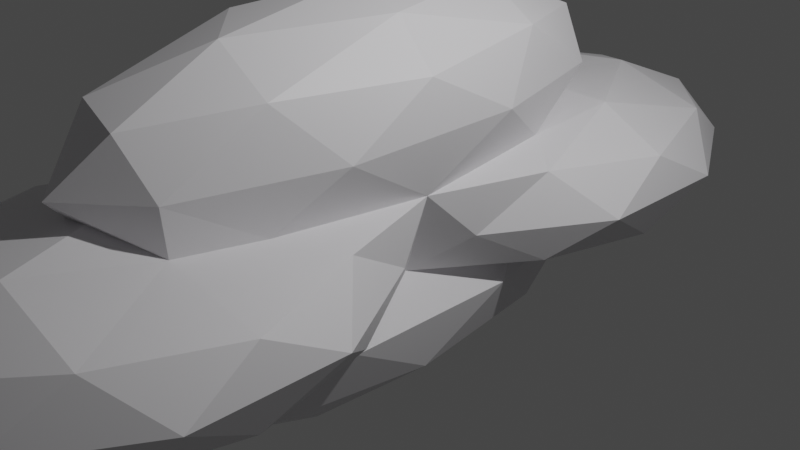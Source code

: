 # Source: CloudModel.blend  (saved by Blender 3.2.14; exported with 4.5.12 LTS)
import bpy
from mathutils import Matrix  # noqa: F401  (used for matrix-valued properties, if any)

bpy.ops.wm.read_factory_settings(use_empty=True)
scene = bpy.context.scene
scene.name = 'Scene'

# ---- collections
col_collection = bpy.data.collections.new('Collection'); scene.collection.children.link(col_collection)

# ---- materials (node trees are filled in below, after node groups)
mat_material_001 = bpy.data.materials.new('Material.001')
mat_material_001.use_transparent_shadow = False

# ---- material node trees
mat_material_001.use_nodes = True; mat_material_001.node_tree.nodes.clear()
_N = mat_material_001.node_tree.nodes; _L = mat_material_001.node_tree.links
n0 = _N.new('ShaderNodeBsdfPrincipled'); n0.name = 'Principled BSDF'; n0.location = (10, 300)
n0.distribution = 'GGX'
n0.subsurface_method = 'RANDOM_WALK_SKIN'
n0.inputs[0].default_value = (0.788, 0.7761, 0.8, 1.0)
n0.inputs[3].default_value = 1.45
n0.inputs[27].default_value = (0.0, 0.0, 0.0, 1.0)
n0.inputs[28].default_value = 1.0
n1 = _N.new('ShaderNodeOutputMaterial'); n1.name = 'Material Output'; n1.location = (300, 300)
_L.new(n0.outputs[0], n1.inputs[0])
n1.is_active_output = True

# ---- world
world_world = bpy.data.worlds.new('World'); scene.world = world_world
world_world.use_nodes = True; world_world.node_tree.nodes.clear()
_N = world_world.node_tree.nodes; _L = world_world.node_tree.links
n0 = _N.new('ShaderNodeOutputWorld'); n0.name = 'World Output'; n0.location = (300, 300)
n1 = _N.new('ShaderNodeBackground'); n1.name = 'Background'; n1.location = (10, 300)
n1.inputs[0].default_value = (0.05088, 0.05088, 0.05088, 1.0)
_L.new(n1.outputs[0], n0.inputs[0])
n0.is_active_output = True
world_world.color = (0.05088, 0.05088, 0.05088)
world_world.use_sun_shadow = False
world_world.sun_shadow_jitter_overblur = 0.0

# ---- cameras
cam_camera = bpy.data.cameras.new('Camera')
cam_camera.clip_end = 100.0
cam_camera.ortho_scale = 7.314

# ---- lights
light_light = bpy.data.lights.new('Light', 'POINT')
light_light.transmission_factor = 0.0
light_light.energy = 1000.0
light_light.shadow_soft_size = 0.1
light_light.shadow_maximum_resolution = 0.006
light_light.use_absolute_resolution = True

# ---- meshes
me_cloud = bpy.data.meshes.new('cloud')
me_cloud.from_pydata([(-1.519, -1.787, 0.5622), (-1.545, -3.499, 0.7076), (0.08939, -2.724, 0.5622), (-0.2973, -4.012, 0.7076), (0.8188, -1.326, 0.3827), (-2.448, -2.669, 0.3827), (-1.2, -4.842, 0.3827), (0.8188, -4.012, 0.3827), (0.6057, -0.4961, -0.143), (-2.661, -1.839, -0.143), (-1.89, -0.4961, -0.143), (-1.89, -4.842, -0.143), (-2.661, -3.499, -0.143), (0.6057, -4.842, -0.143), (-0.6422, -5.355, -0.143), (1.377, -1.839, -0.143), (1.377, -3.499, -0.143), (0.1105, -0.01292, -0.5514), (-1.82, -1.574, -0.4927), (-2.103, -4.012, -0.6688), (-1.562, -2.724, -0.9366), (0.2607, -1.839, -0.9937), (1.164, -2.669, -0.6688), (-0.08415, -4.842, -0.6688), (0.2607, -3.499, -0.9937), (-0.9871, -4.012, -0.9937), (-0.6422, -2.669, 0.857), (1.257, -2.669, 0.3042), (-2.178, -1.257, 0.3042), (-2.178, -4.081, 0.3042), (-0.05545, -4.954, 0.3042), (0.894, -1.257, -0.5902), (-2.541, -2.669, -0.5902), (-1.229, -4.954, -0.5902), (0.894, -4.081, -0.5902), (-0.6422, -2.669, -1.143), (-0.6422, 2.674, -1.143), (0.894, 1.262, -0.5902), (-2.541, 2.674, -0.5902), (-1.229, 4.959, -0.5902), (0.894, 4.086, -0.5902), (-1.739, 1.584, 0.4762), (-2.178, 4.086, 0.3042), (-0.05545, 4.959, 0.3042), (1.257, 2.674, 0.3042), (-0.8081, 2.753, 0.6863), (0.2607, 1.844, -0.9937), (1.164, 2.674, -0.6688), (0.2607, 3.504, -0.9937), (-1.562, 2.683, -0.9366), (-1.963, 1.166, -0.7742), (-0.9871, 4.017, -0.9937), (-2.103, 4.017, -0.6688), (-0.08415, 4.847, -0.6688), (1.377, 1.844, -0.143), (1.377, 3.504, -0.143), (0.6057, 0.5007, -0.143), (-2.661, 1.844, -0.143), (-1.89, 0.5007, -0.143), (-1.89, 4.847, -0.143), (-2.661, 3.504, -0.143), (0.6057, 4.847, -0.143), (-0.6422, 5.36, -0.143), (0.8188, 1.331, 0.3827), (-2.448, 2.674, 0.3827), (-1.2, 4.847, 0.3827), (0.8188, 4.017, 0.3827), (0.4739, 2.674, 0.7076), (-1.545, 3.504, 0.7076), (-0.2973, 4.017, 0.7076), (0.2849, -1.821, 0.5157), (-0.974, -2.92, 0.5157), (-1.752, -0.04332, 0.5157), (0.2849, 1.734, 0.5157), (-0.2781, -2.92, 1.642), (-1.537, -1.821, 1.642), (-1.537, 1.734, 1.642), (-0.2781, 2.833, 1.642), (0.4999, -0.04332, 1.642), (-0.626, -0.04332, 2.337), (0.4448, -0.04332, 0.4168), (0.5712, -1.088, 1.079), (0.5712, 1.002, 1.079), (-0.626, -3.425, 1.079), (0.1139, -2.779, 1.079), (-1.823, -1.088, 1.079), (-1.366, -2.779, 1.079), (-1.366, 2.692, 1.079), (-1.823, 1.002, 1.079), (0.1139, 2.692, 1.079), (-0.626, 3.338, 1.079), (0.2403, -1.734, 1.74), (-0.9569, -2.779, 1.74), (-1.697, -0.04332, 1.74), (-0.9569, 2.692, 1.74), (0.2403, 1.647, 1.74), (-0.4215, -1.734, 2.149), (0.03576, -0.04332, 2.149), (-1.161, -1.088, 2.149), (-1.161, 1.002, 2.149), (-0.4215, 1.647, 2.149), (-0.626, -0.04332, -2.138), (0.2849, -1.821, -1.443), (-0.974, -2.92, -1.443), (-1.752, -0.04332, -1.443), (-0.974, 2.833, -1.443), (0.2849, 1.734, -1.443), (-0.8305, -1.734, -1.95), (-0.09063, -1.088, -1.95), (-0.2951, -2.779, -1.541), (0.4448, -0.04332, -1.541), (-0.09063, 1.002, -1.95), (-1.288, -0.04332, -1.95), (-1.492, -1.734, -1.541), (-0.8305, 1.647, -1.95), (-1.492, 1.647, -1.541), (-0.2951, 2.692, -1.541), (0.5712, -1.088, -0.8796), (0.5712, 1.002, -0.8796), (-0.626, -3.425, -0.8796), (0.1139, -2.779, -0.8796), (-1.823, -1.088, -0.8796), (0.1139, 2.692, -0.8796), (-0.626, 3.338, -0.8796), (0.2403, -1.734, -0.2178), (-1.697, -0.04332, -0.2178), (0.2403, 1.647, -0.2178)], [], [(25, 24, 23), (25, 33, 19), (24, 34, 23), (25, 23, 33), (24, 35, 21), (20, 25, 19), (16, 22, 15), (19, 33, 11), (20, 19, 32), (16, 15, 27), (12, 19, 11), (13, 7, 30), (9, 12, 5), (3, 2, 26), (0, 5, 1), (35, 24, 25), (6, 30, 3), (34, 24, 22), (15, 8, 4), (35, 25, 20), (9, 5, 28), (14, 30, 6), (5, 29, 1), (1, 6, 3), (3, 7, 2), (34, 22, 16), (15, 4, 27), (33, 23, 14), (12, 29, 5), (32, 19, 12), (11, 14, 6), (13, 16, 7), (31, 17, 8), (0, 1, 26), (7, 27, 2), (34, 16, 13), (18, 32, 9), (33, 14, 11), (14, 23, 13), (11, 6, 29), (32, 12, 9), (21, 17, 31), (16, 27, 7), (29, 6, 1), (20, 32, 18), (1, 3, 26), (30, 7, 3), (10, 9, 28), (31, 8, 15), (12, 11, 29), (14, 13, 30), (23, 34, 13), (22, 31, 15), (27, 4, 2), (10, 18, 9), (28, 5, 0), (22, 24, 21), (22, 21, 31), (37, 46, 47), (36, 49, 51), (36, 51, 48), (37, 47, 54), (38, 50, 57), (39, 52, 59), (40, 53, 61), (37, 54, 56), (38, 57, 60), (39, 59, 62), (40, 61, 55), (42, 64, 68), (43, 65, 69), (44, 66, 67), (67, 69, 45), (67, 66, 69), (66, 43, 69), (69, 68, 45), (69, 65, 68), (65, 42, 68), (68, 41, 45), (68, 64, 41), (41, 58, 72), (63, 44, 67), (55, 66, 44), (55, 61, 66), (61, 43, 66), (62, 65, 43), (62, 59, 65), (59, 42, 65), (60, 64, 42), (60, 57, 64), (57, 41, 64), (56, 54, 63), (54, 44, 63), (61, 62, 43), (61, 53, 62), (53, 39, 62), (59, 60, 42), (59, 52, 60), (52, 38, 60), (57, 58, 41), (57, 50, 58), (90, 89, 45), (17, 37, 56), (54, 55, 44), (54, 47, 55), (47, 40, 55), (48, 53, 40), (48, 51, 53), (51, 39, 53), (51, 52, 39), (51, 49, 52), (49, 38, 52), (49, 50, 38), (47, 48, 40), (47, 46, 48), (46, 36, 48), (46, 37, 17), (70, 80, 81), (71, 2, 83), (72, 0, 85), (45, 41, 87), (70, 81, 84), (71, 83, 86), (72, 85, 88), (45, 87, 90), (73, 89, 82), (74, 91, 96), (75, 92, 98), (76, 93, 99), (77, 94, 100), (78, 95, 97), (97, 100, 79), (97, 95, 100), (95, 77, 100), (100, 99, 79), (100, 94, 99), (94, 76, 99), (99, 98, 79), (99, 93, 98), (93, 75, 98), (98, 96, 79), (98, 92, 96), (92, 74, 96), (96, 97, 79), (96, 91, 97), (91, 78, 97), (82, 95, 78), (82, 89, 95), (89, 77, 95), (90, 94, 77), (90, 87, 94), (87, 76, 94), (88, 93, 76), (88, 85, 93), (85, 75, 93), (86, 92, 75), (86, 83, 92), (83, 74, 92), (84, 91, 74), (84, 81, 91), (81, 78, 91), (89, 90, 77), (87, 88, 76), (87, 41, 88), (41, 72, 88), (85, 86, 75), (85, 0, 86), (0, 71, 86), (83, 84, 74), (83, 2, 84), (2, 70, 84), (81, 82, 78), (81, 80, 82), (80, 73, 82), (101, 108, 107), (102, 108, 110), (101, 107, 112), (101, 112, 114), (101, 114, 111), (102, 110, 117), (103, 109, 119), (104, 113, 121), (105, 115, 49), (106, 116, 122), (102, 117, 120), (103, 119, 20), (104, 121, 50), (105, 49, 123), (106, 122, 118), (125, 10, 72), (18, 10, 125), (125, 72, 58), (125, 58, 50), (10, 28, 72), (118, 126, 17), (118, 122, 126), (50, 121, 125), (121, 18, 125), (120, 117, 124), (117, 17, 124), (122, 116, 123), (116, 105, 123), (49, 115, 50), (115, 104, 50), (121, 20, 18), (121, 113, 20), (113, 103, 20), (119, 109, 120), (109, 102, 120), (117, 118, 17), (117, 110, 118), (110, 106, 118), (111, 116, 106), (111, 114, 116), (114, 105, 116), (114, 115, 105), (114, 112, 115), (112, 104, 115), (112, 113, 104), (112, 107, 113), (107, 103, 113), (110, 111, 106), (110, 108, 111), (108, 101, 111), (107, 109, 103), (107, 108, 109), (108, 102, 109), (28, 0, 72), (45, 73, 67), (63, 67, 73), (63, 73, 56), (80, 73, 63, 56), (17, 56, 80), (17, 80, 8), (8, 80, 4), (80, 70, 4), (2, 4, 70), (89, 73, 45)])
_uv = me_cloud.uv_layers.new(name='UVMap')
_uv.uv.foreach_set('vector', [0.3465, 0.6782, 0.3078, 0.5572, 0.3704, 0.5924, 0.3465, 0.6782, 0.4065, 0.6955, 0.4024, 0.7668, 0.3078, 0.5572, 0.3406, 0.4896, 0.3704, 0.5924, 0.3465, 0.6782, 0.3704, 0.5924, 0.4065, 0.6955, 0.4957, 0.8551, 0.4899, 0.7564, 0.5471, 0.8417, 0.8908, 0.5636, 0.912, 0.6372, 0.8318, 0.5481, 0.2288, 0.9801, 0.1701, 0.9509, 0.2095, 0.9238, 0.9484, 0.3291, 0.9484, 0.4027, 0.8909, 0.3591, 0.8908, 0.5636, 0.8318, 0.5481, 0.824, 0.4811, 0.2288, 0.9801, 0.2095, 0.9238, 0.2662, 0.9371, 0.8896, 0.2751, 0.9484, 0.3291, 0.8909, 0.3591, 0.3, 0.08793, 0.3523, 0.04944, 0.3386, 0.1459, 0.9078, 0.2173, 0.8896, 0.2751, 0.8503, 0.2473, 0.3982, 0.1568, 0.4215, 0.1145, 0.4581, 0.1826, 0.4899, 0.2761, 0.4735, 0.3804, 0.4445, 0.2832, 0.3, 0.6356, 0.3078, 0.5572, 0.3465, 0.6782, 0.3742, 0.2616, 0.3386, 0.1459, 0.3982, 0.1568, 0.3406, 0.4896, 0.3078, 0.5572, 0.3011, 0.45, 0.2095, 0.9238, 0.2075, 0.838, 0.2662, 0.8673, 0.9605, 0.6327, 0.912, 0.6372, 0.8908, 0.5636, 0.7319, 0.9736, 0.6659, 0.9736, 0.6828, 0.9189, 0.3135, 0.2191, 0.3386, 0.1459, 0.3742, 0.2616, 0.4735, 0.3804, 0.4173, 0.361, 0.4445, 0.2832, 0.4445, 0.2832, 0.3742, 0.2616, 0.3982, 0.1568, 0.3982, 0.1568, 0.3523, 0.04944, 0.4215, 0.1145, 0.3406, 0.4896, 0.3011, 0.45, 0.3595, 0.4189, 0.2095, 0.9238, 0.2662, 0.8673, 0.2662, 0.9371, 0.4065, 0.6955, 0.3704, 0.5924, 0.4411, 0.628, 0.4212, 0.4189, 0.4173, 0.361, 0.4735, 0.3804, 0.9461, 0.2598, 0.9484, 0.3291, 0.8896, 0.2751, 0.3598, 0.3455, 0.3135, 0.2191, 0.3742, 0.2616, 0.4023, 0.5069, 0.3595, 0.4189, 0.4302, 0.4545, 0.1663, 0.8875, 0.1696, 0.8036, 0.2075, 0.838, 0.4899, 0.2761, 0.4445, 0.2832, 0.4581, 0.1826, 0.3523, 0.04944, 0.38, 0.0, 0.4215, 0.1145, 0.3406, 0.4896, 0.3595, 0.4189, 0.4023, 0.5069, 0.9095, 0.4958, 0.824, 0.4811, 0.8483, 0.4304, 0.4065, 0.6955, 0.4411, 0.628, 0.4609, 0.7358, 0.4411, 0.628, 0.3704, 0.5924, 0.4023, 0.5069, 0.3598, 0.3455, 0.3742, 0.2616, 0.4173, 0.361, 0.9461, 0.2598, 0.8896, 0.2751, 0.9078, 0.2173, 0.5471, 0.8417, 0.6274, 0.806, 0.6057, 0.8979, 0.3244, 0.002192, 0.38, 0.0, 0.3523, 0.04944, 0.4173, 0.361, 0.3742, 0.2616, 0.4445, 0.2832, 0.8908, 0.5636, 0.824, 0.4811, 0.9095, 0.4958, 0.4445, 0.2832, 0.3982, 0.1568, 0.4581, 0.1826, 0.3386, 0.1459, 0.3523, 0.04944, 0.3982, 0.1568, 0.7299, 0.8756, 0.7319, 0.9736, 0.6828, 0.9189, 0.1663, 0.8875, 0.2075, 0.838, 0.2095, 0.9238, 0.8896, 0.2751, 0.8909, 0.3591, 0.8483, 0.3109, 0.4411, 0.628, 0.4023, 0.5069, 0.4609, 0.5501, 0.3704, 0.5924, 0.3406, 0.4896, 0.4023, 0.5069, 0.5638, 0.9382, 0.6057, 0.8979, 0.6274, 0.9474, 0.38, 0.0, 0.438, 0.03714, 0.4215, 0.1145, 0.9387, 0.4468, 0.9095, 0.4958, 0.8483, 0.4304, 0.6828, 0.9189, 0.6659, 0.9736, 0.6379, 0.8718, 0.5638, 0.9382, 0.4957, 0.8551, 0.5471, 0.8417, 0.5638, 0.9382, 0.5471, 0.8417, 0.6057, 0.8979, 0.05584, 0.8963, 0.08514, 0.9654, 0.0, 0.9, 0.639, 0.2203, 0.6225, 0.3173, 0.5854, 0.2559, 0.639, 0.2203, 0.5854, 0.2559, 0.6062, 0.1231, 0.05584, 0.8963, 0.0, 0.9, 0.01508, 0.8355, 0.2972, 0.1063, 0.2482, 0.1755, 0.2463, 0.07735, 0.529, 0.2795, 0.561, 0.3733, 0.502, 0.3478, 0.5643, 0.05347, 0.5415, 0.1579, 0.5107, 0.08181, 0.05584, 0.8963, 0.01508, 0.8355, 0.1095, 0.8612, 0.2972, 0.1063, 0.2463, 0.07735, 0.3, 0.04914, 0.4899, 0.584, 0.5325, 0.5275, 0.5325, 0.652, 0.1722, 0.5455, 0.1663, 0.4815, 0.2285, 0.5407, 0.586, 0.4924, 0.6116, 0.4411, 0.6379, 0.5448, 0.586, 0.7043, 0.589, 0.5982, 0.6379, 0.6693, 0.278, 0.5099, 0.2285, 0.4605, 0.282, 0.4371, 0.04315, 0.7165, 0.0, 0.631, 0.04193, 0.5802, 0.282, 0.4371, 0.2285, 0.4605, 0.2198, 0.3779, 0.2285, 0.4605, 0.1722, 0.4092, 0.2198, 0.3779, 0.0, 0.631, 0.01648, 0.5002, 0.04193, 0.5802, 0.6379, 0.6693, 0.589, 0.5982, 0.6379, 0.5448, 0.589, 0.5982, 0.586, 0.4924, 0.6379, 0.5448, 0.01648, 0.5002, 0.09267, 0.4827, 0.04193, 0.5802, 0.01648, 0.5002, 0.06353, 0.4036, 0.09267, 0.4827, 0.1837, 0.07539, 0.1881, 0.1379, 0.129, 0.09912, 0.1067, 0.7534, 0.06846, 0.7953, 0.04315, 0.7165, 0.2285, 0.5407, 0.2285, 0.4605, 0.278, 0.5099, 0.2285, 0.5407, 0.1663, 0.4815, 0.2285, 0.4605, 0.1663, 0.4815, 0.1722, 0.4092, 0.2285, 0.4605, 0.5325, 0.652, 0.589, 0.5982, 0.586, 0.7043, 0.5325, 0.652, 0.5325, 0.5275, 0.589, 0.5982, 0.5325, 0.5275, 0.586, 0.4924, 0.589, 0.5982, 0.5465, 0.4304, 0.6116, 0.4411, 0.586, 0.4924, 0.3, 0.04914, 0.2463, 0.07735, 0.2381, 0.02996, 0.1232, 0.3779, 0.09267, 0.4827, 0.06353, 0.4036, 0.1095, 0.8612, 0.01508, 0.8355, 0.08839, 0.8057, 0.1232, 0.8057, 0.06846, 0.7953, 0.1067, 0.7534, 0.5465, 0.7564, 0.5325, 0.652, 0.586, 0.7043, 0.5107, 0.08181, 0.5415, 0.1579, 0.4899, 0.2147, 0.5415, 0.1579, 0.529, 0.2795, 0.4899, 0.2147, 0.5325, 0.5275, 0.5465, 0.4304, 0.586, 0.4924, 0.5325, 0.5275, 0.49, 0.4842, 0.5465, 0.4304, 0.561, 0.3733, 0.5974, 0.42, 0.5422, 0.4304, 0.1232, 0.3779, 0.1663, 0.4633, 0.09267, 0.4827, 0.2463, 0.07735, 0.2482, 0.1755, 0.1881, 0.1379, 0.1663, 0.6815, 0.1897, 0.6028, 0.2092, 0.703, 0.1509, 0.919, 0.05584, 0.8963, 0.1095, 0.8612, 0.282, 0.5667, 0.2285, 0.5407, 0.278, 0.5099, 0.282, 0.5667, 0.2198, 0.5877, 0.2285, 0.5407, 0.6154, 0.02552, 0.5643, 0.05347, 0.5564, 0.0, 0.6062, 0.1231, 0.5415, 0.1579, 0.5643, 0.05347, 0.6062, 0.1231, 0.5854, 0.2559, 0.5415, 0.1579, 0.5854, 0.2559, 0.529, 0.2795, 0.5415, 0.1579, 0.5854, 0.2559, 0.561, 0.3733, 0.529, 0.2795, 0.5854, 0.2559, 0.6225, 0.3173, 0.561, 0.3733, 0.6225, 0.3173, 0.5974, 0.42, 0.561, 0.3733, 0.6225, 0.3173, 0.6593, 0.3597, 0.5974, 0.42, 0.6154, 0.02552, 0.6062, 0.1231, 0.5643, 0.05347, 0.6154, 0.02552, 0.6593, 0.1236, 0.6062, 0.1231, 0.6593, 0.1236, 0.639, 0.2203, 0.6062, 0.1231, 0.08514, 0.9654, 0.05584, 0.8963, 0.1509, 0.919, 0.9375, 0.8254, 0.9599, 0.8773, 0.8804, 0.8609, 0.9599, 0.6885, 0.9294, 0.7888, 0.8896, 0.7043, 0.129, 0.09912, 0.06546, 0.1363, 0.06343, 0.06659, 0.2092, 0.703, 0.2565, 0.8036, 0.1843, 0.7605, 0.9375, 0.8254, 0.8804, 0.8609, 0.8764, 0.7848, 0.9599, 0.6885, 0.8896, 0.7043, 0.915, 0.6501, 0.129, 0.09912, 0.06343, 0.06659, 0.131, 0.03108, 0.2092, 0.703, 0.1843, 0.7605, 0.1663, 0.6815, 0.3, 0.8914, 0.3265, 0.8253, 0.3664, 0.897, 0.7219, 0.1786, 0.6593, 0.15, 0.716, 0.1076, 0.8439, 0.1082, 0.7877, 0.1492, 0.7877, 0.06624, 0.7162, 0.7794, 0.6708, 0.8161, 0.6636, 0.7355, 0.7625, 0.6501, 0.7369, 0.7089, 0.6908, 0.6595, 0.4393, 0.8914, 0.4084, 0.8253, 0.4824, 0.8385, 0.6593, 0.06699, 0.696, 0.0004655, 0.7219, 0.03741, 0.4824, 0.8385, 0.4084, 0.8253, 0.4424, 0.7668, 0.4084, 0.8253, 0.3713, 0.7695, 0.4424, 0.7668, 0.6908, 0.6595, 0.6636, 0.7355, 0.6379, 0.6952, 0.6908, 0.6595, 0.7369, 0.7089, 0.6636, 0.7355, 0.7369, 0.7089, 0.7162, 0.7794, 0.6636, 0.7355, 0.7754, 0.0, 0.7877, 0.06624, 0.7219, 0.03741, 0.7754, 0.0, 0.8471, 0.04159, 0.7877, 0.06624, 0.8471, 0.04159, 0.8439, 0.1082, 0.7877, 0.06624, 0.7877, 0.06624, 0.716, 0.1076, 0.7219, 0.03741, 0.7877, 0.06624, 0.7877, 0.1492, 0.716, 0.1076, 0.7877, 0.1492, 0.7219, 0.1786, 0.716, 0.1076, 0.716, 0.1076, 0.6593, 0.06699, 0.7219, 0.03741, 0.716, 0.1076, 0.6593, 0.15, 0.6593, 0.06699, 0.4862, 0.9182, 0.4393, 0.8914, 0.4824, 0.8385, 0.3664, 0.897, 0.4084, 0.8253, 0.4393, 0.8914, 0.3664, 0.897, 0.3265, 0.8253, 0.4084, 0.8253, 0.3265, 0.8253, 0.3713, 0.7695, 0.4084, 0.8253, 0.8166, 0.6973, 0.7369, 0.7089, 0.7625, 0.6501, 0.8166, 0.6973, 0.7894, 0.7732, 0.7369, 0.7089, 0.7894, 0.7732, 0.7162, 0.7794, 0.7369, 0.7089, 0.7486, 0.8395, 0.6708, 0.8161, 0.7162, 0.7794, 0.131, 0.03108, 0.06343, 0.06659, 0.05575, 0.0, 0.06343, 0.06659, 0.00105, 0.04624, 0.05575, 0.0, 0.8471, 0.1759, 0.7877, 0.1492, 0.8439, 0.1082, 0.8471, 0.1759, 0.7754, 0.2173, 0.7877, 0.1492, 0.7754, 0.2173, 0.7219, 0.1786, 0.7877, 0.1492, 0.8764, 0.7848, 0.8166, 0.8111, 0.8288, 0.7407, 0.8764, 0.7848, 0.8804, 0.8609, 0.8166, 0.8111, 0.4145, 0.9544, 0.4393, 0.8914, 0.4862, 0.9182, 0.3265, 0.8253, 0.31, 0.7668, 0.3713, 0.7695, 0.7894, 0.7732, 0.7486, 0.8395, 0.7162, 0.7794, 0.7894, 0.7732, 0.8166, 0.8483, 0.7486, 0.8395, 0.1837, 0.07539, 0.129, 0.09912, 0.131, 0.03108, 0.06343, 0.06659, 0.0, 0.1177, 0.00105, 0.04624, 0.06343, 0.06659, 0.06546, 0.1363, 0.0, 0.1177, 0.06546, 0.1363, 0.02112, 0.186, 0.0, 0.1177, 0.8896, 0.7043, 0.8764, 0.7848, 0.8288, 0.7407, 0.8896, 0.7043, 0.9294, 0.7888, 0.8764, 0.7848, 0.9294, 0.7888, 0.9375, 0.8254, 0.8764, 0.7848, 0.4145, 0.9544, 0.3664, 0.897, 0.4393, 0.8914, 0.4145, 0.9544, 0.3327, 0.9544, 0.3664, 0.897, 0.3327, 0.9544, 0.3, 0.8914, 0.3664, 0.897, 0.8483, 0.2623, 0.8304, 0.3086, 0.7913, 0.237, 0.7858, 0.3614, 0.8304, 0.3086, 0.8354, 0.3885, 0.7023, 0.6139, 0.6718, 0.6493, 0.6379, 0.5839, 0.7023, 0.6139, 0.6379, 0.5839, 0.698, 0.5444, 0.7023, 0.6139, 0.698, 0.5444, 0.7691, 0.5853, 0.7858, 0.3614, 0.8354, 0.3885, 0.7627, 0.4245, 0.7193, 0.2396, 0.7546, 0.2953, 0.6736, 0.2953, 0.2445, 0.2619, 0.1907, 0.3115, 0.1789, 0.2294, 0.7023, 0.4729, 0.6379, 0.501, 0.6505, 0.4304, 0.8232, 0.5425, 0.7691, 0.5024, 0.824, 0.474, 0.7858, 0.3614, 0.7627, 0.4245, 0.7127, 0.3669, 0.7193, 0.2396, 0.6736, 0.2953, 0.6593, 0.2173, 0.2445, 0.2619, 0.1789, 0.2294, 0.2482, 0.1755, 0.8083, 0.9199, 0.7382, 0.919, 0.8083, 0.8483, 1.0, 0.1096, 0.946, 0.156, 0.9436, 0.07404, 0.7382, 0.8483, 0.7299, 0.8756, 0.6652, 0.855, 0.9095, 0.4958, 0.9387, 0.4468, 0.9605, 0.4515, 0.1712, 0.1628, 0.129, 0.09912, 0.1881, 0.1379, 0.1712, 0.1628, 0.1881, 0.1379, 0.2482, 0.1755, 0.7299, 0.8756, 0.6828, 0.9189, 0.6652, 0.855, 0.9383, 0.9454, 0.9504, 0.8773, 0.9826, 0.9454, 0.9436, 0.07404, 0.946, 0.156, 0.8734, 0.1183, 0.2482, 0.1755, 0.1789, 0.2294, 0.1712, 0.1628, 0.1789, 0.2294, 0.1403, 0.2056, 0.1712, 0.1628, 0.7127, 0.3669, 0.7627, 0.4245, 0.6817, 0.4245, 0.9273, 0.0009222, 0.8914, 0.06409, 0.8471, 0.0, 0.824, 0.474, 0.7691, 0.5024, 0.7529, 0.4331, 0.7691, 0.5024, 0.7023, 0.4729, 0.7529, 0.4331, 0.2565, 0.6182, 0.2976, 0.5877, 0.2976, 0.6786, 0.3, 0.2541, 0.2445, 0.2619, 0.2482, 0.1755, 0.1789, 0.2294, 0.1244, 0.2747, 0.1403, 0.2056, 0.1789, 0.2294, 0.1907, 0.3115, 0.1244, 0.2747, 0.1907, 0.3115, 0.1366, 0.3488, 0.1244, 0.2747, 0.6736, 0.2953, 0.7546, 0.2953, 0.7127, 0.3669, 0.7546, 0.2953, 0.7858, 0.3614, 0.7127, 0.3669, 0.9273, 0.0009222, 0.9436, 0.07404, 0.8914, 0.06409, 0.9273, 0.0009222, 1.0, 0.03863, 0.9436, 0.07404, 1.0, 0.03863, 1.0, 0.1096, 0.9436, 0.07404, 0.7691, 0.5853, 0.7691, 0.5024, 0.8232, 0.5425, 0.7691, 0.5853, 0.698, 0.5444, 0.7691, 0.5024, 0.698, 0.5444, 0.7023, 0.4729, 0.7691, 0.5024, 0.698, 0.5444, 0.6379, 0.501, 0.7023, 0.4729, 0.698, 0.5444, 0.6379, 0.5839, 0.6379, 0.501, 0.2655, 0.3268, 0.2445, 0.2619, 0.3, 0.2541, 0.2655, 0.3268, 0.1907, 0.3115, 0.2445, 0.2619, 0.2655, 0.3268, 0.2021, 0.3779, 0.1907, 0.3115, 0.2021, 0.3779, 0.1366, 0.3488, 0.1907, 0.3115, 0.824, 0.6082, 0.7691, 0.5853, 0.8232, 0.5425, 0.824, 0.6082, 0.7529, 0.6501, 0.7691, 0.5853, 0.7529, 0.6501, 0.7023, 0.6139, 0.7691, 0.5853, 0.7913, 0.237, 0.7546, 0.2953, 0.7193, 0.2396, 0.7913, 0.237, 0.8304, 0.3086, 0.7546, 0.2953, 0.8304, 0.3086, 0.7858, 0.3614, 0.7546, 0.2953, 0.9012, 0.8773, 0.9383, 0.9413, 0.8773, 0.9413, 0.04193, 0.5802, 0.08537, 0.6971, 0.04315, 0.7165, 0.1067, 0.7534, 0.04315, 0.7165, 0.08537, 0.6971, 0.1067, 0.7534, 0.08537, 0.6971, 0.1663, 0.7277, 0.8382, 0.8888, 0.8773, 0.9416, 0.8166, 0.9416, 0.8176, 0.8773, 0.1509, 0.919, 0.1095, 0.8612, 0.1509, 0.811, 0.1696, 0.8036, 0.2613, 0.8036, 0.2075, 0.838, 0.2075, 0.838, 0.2613, 0.8036, 0.2662, 0.8673, 0.4899, 0.06903, 0.4429, 0.0913, 0.438, 0.03714, 0.4215, 0.1145, 0.438, 0.03714, 0.4429, 0.0913, 0.1897, 0.6028, 0.2565, 0.5877, 0.2092, 0.703])
me_cloud.materials.append(mat_material_001)
me_cloud.update()

# ---- objects
ob_light = bpy.data.objects.new('Light', light_light)
ob_camera = bpy.data.objects.new('Camera', cam_camera)
ob_cloud = bpy.data.objects.new('cloud', me_cloud)

# ---- transforms, parenting, visibility, modifiers, constraints
ob_light.location = (4.076, 1.005, 5.904)
ob_light.rotation_euler = (0.6503, 0.05522, 1.866)
ob_light.lock_rotations_4d = False
ob_light.empty_display_type = 'ARROWS'
ob_light.color = (0.0, 0.0, 0.0, 0.0)
ob_light.lineart.crease_threshold = 0.0
ob_camera.location = (7.359, -6.926, 4.958)
ob_camera.rotation_euler = (1.109, 0.0, 0.8149)
ob_camera.lock_rotations_4d = False
ob_camera.empty_display_type = 'ARROWS'
ob_camera.color = (0.0, 0.0, 0.0, 0.0)
ob_camera.display_type = 'WIRE'
ob_camera.lineart.crease_threshold = 0.0
ob_cloud.location = (0.0, 0.0, 0.0)

# ---- collection membership
col_collection.objects.link(ob_light)
col_collection.objects.link(ob_camera)
col_collection.objects.link(ob_cloud)

# ---- scene / render settings (as saved in the file)
scene.camera = ob_camera
scene.frame_start = 1; scene.frame_end = 250; scene.frame_set(1)
scene.render.engine = 'BLENDER_EEVEE_NEXT'
scene.cycles.sampling_pattern = 'TABULATED_SOBOL'
scene.cycles.use_light_tree = False
scene.view_settings.view_transform = 'Filmic'
bpy.context.view_layer.update()
